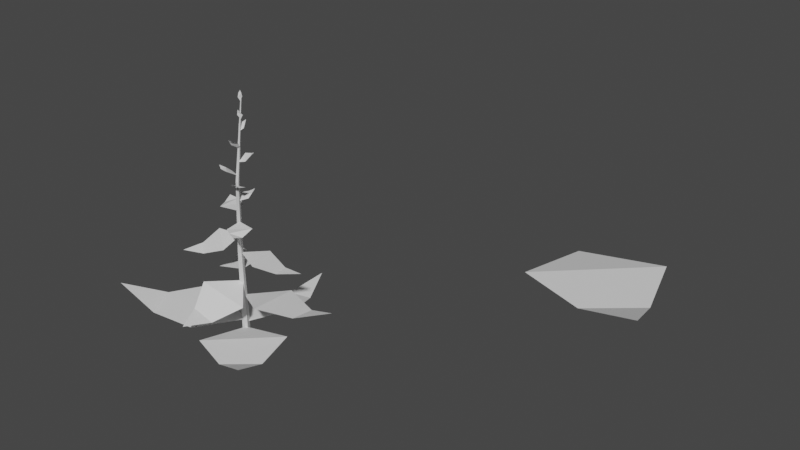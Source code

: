 # Source: tobakki1.blend  (saved by Blender 2.93.21; exported with 4.5.12 LTS)
import bpy
from mathutils import Matrix  # noqa: F401  (used for matrix-valued properties, if any)

bpy.ops.wm.read_factory_settings(use_empty=True)
scene = bpy.context.scene
scene.name = 'Scene'

# ---- collections
col_collection = bpy.data.collections.new('Collection'); scene.collection.children.link(col_collection)

# ---- world
world_world = bpy.data.worlds.new('World'); scene.world = world_world
world_world.use_nodes = True; world_world.node_tree.nodes.clear()
_N = world_world.node_tree.nodes; _L = world_world.node_tree.links
n0 = _N.new('ShaderNodeOutputWorld'); n0.name = 'World Output'; n0.location = (300, 300)
n1 = _N.new('ShaderNodeBackground'); n1.name = 'Background'; n1.location = (10, 300)
n1.inputs[0].default_value = (0.05088, 0.05088, 0.05088, 1.0)
_L.new(n1.outputs[0], n0.inputs[0])
n0.is_active_output = True
world_world.color = (0.05088, 0.05088, 0.05088)
world_world.use_sun_shadow = False
world_world.sun_shadow_jitter_overblur = 0.0

# ---- meshes
me_plane = bpy.data.meshes.new('Plane')
me_plane.from_pydata([(0.0002089, -0.0002751, 0.0002905), (-0.02092, -0.3535, -2.0), (2.0, -0.3535, -0.02084), (2.94, -0.8984, -2.989), (2.51, -0.3535, -1.632), (1.49, -0.3535, -2.504)], [], [(1, 2, 0), (1, 5, 4, 2), (4, 5, 3)])
_uv = me_plane.uv_layers.new(name='UVMap')
_uv.uv.foreach_set('vector', [1.0, 0.0, 0.0, 1.0, 0.0, 0.0, 1.0, 0.0, 1.0, 0.5101, 0.5427, 1.0, 0.0, 1.0, 0.5427, 1.0, 1.0, 0.5101, 1.0, 1.0])
me_plane.use_remesh_fix_poles = True
me_plane.use_remesh_preserve_attributes = False
me_plane.update()
me_plane_008 = bpy.data.meshes.new('Plane.008')
me_plane_008.from_pydata([(0.0604, -0.04065, 1.056), (-0.2087, -0.06115, 1.043), (0.07962, -0.2804, 1.001), (-0.3038, -0.4254, 0.9331), (-0.1237, -0.3419, 0.922), (-0.253, -0.2308, 0.9473), (1.826e-08, 0.0435, -1.809e-07), (0.1686, -0.01629, 2.403), (0.03767, -0.02175, -1.809e-07), (0.1739, -0.02543, 2.403), (-0.03767, -0.02175, -9.043e-08), (0.1635, -0.02548, 2.403), (0.01478, 0.01125, 0.852), (0.1342, -0.07671, 1.626), (0.1519, -0.1073, 1.626), (0.04089, -0.03419, 0.8518), (0.1165, -0.1073, 1.626), (-0.01118, -0.03312, 0.852), (-0.002809, -0.006981, 0.02677), (-0.008821, -0.5761, 0.1512), (0.5663, -0.01299, 0.1512), (0.8337, -0.8576, 0.3432), (0.7114, -0.4713, 0.1512), (0.421, -0.7197, 0.1512), (-0.002799, -0.007138, 0.1128), (-0.5593, 0.1118, 0.2372), (-0.1218, -0.5637, 0.2372), (-1.003, -0.658, 0.4292), (-0.5998, -0.6149, 0.2372), (-0.7855, -0.2809, 0.2372), (-0.002965, -0.007065, 0.08131), (0.3417, 0.3347, 0.1996), (-0.3367, 0.3574, 0.05353), (0.01702, 1.035, 0.1712), (-0.1329, 0.7144, 0.03039), (0.1872, 0.6819, 0.1033), (-0.002891, 0.001102, 0.3818), (0.3789, -0.2283, 0.4786), (0.2453, 0.3782, 0.349), (0.9265, 0.2155, 0.4363), (0.6068, 0.277, 0.3171), (0.6506, -0.014, 0.3825), (-0.002798, -0.0006029, 0.5374), (-0.2476, -0.2709, 0.5515), (0.2534, -0.2505, 0.4499), (0.01139, -0.7625, 0.3977), (0.1133, -0.51, 0.3608), (-0.1237, -0.5044, 0.4159), (-0.0006089, 0.00129, 0.6577), (-0.03027, 0.3213, 0.6707), (-0.3155, -0.01162, 0.582), (-0.5001, 0.4479, 0.5364), (-0.3987, 0.2325, 0.5041), (-0.2542, 0.3812, 0.5523), (0.01142, -0.01206, 0.8453), (0.2702, -0.1156, 0.8277), (0.1133, 0.2542, 0.784), (0.5428, 0.2251, 0.7041), (0.3305, 0.2306, 0.6944), (0.3931, 0.05241, 0.7217), (0.08695, -0.07418, 1.319), (-0.009205, 0.08702, 1.311), (-0.105, -0.1206, 1.32), (-0.2284, 0.114, 1.317), (-0.193, 0.01438, 1.289), (-0.1113, 0.1061, 1.319), (0.09456, -0.08375, 1.42), (0.1667, -0.01616, 1.446), (0.03376, 0.007246, 1.457), (0.1369, 0.0954, 1.496), (0.08975, 0.07096, 1.467), (0.1579, 0.0353, 1.474), (0.1368, -0.09221, 1.577), (0.136, -0.1858, 1.621), (0.2423, -0.1063, 1.61), (0.2298, -0.2313, 1.673), (0.246, -0.1867, 1.634), (0.1781, -0.2107, 1.65), (0.1366, -0.09194, 1.687), (0.03511, -0.07091, 1.698), (0.09424, -0.1828, 1.742), (-0.04541, -0.1416, 1.758), (0.007387, -0.1719, 1.74), (-0.005303, -0.101, 1.729), (0.07582, -0.06004, 1.202), (0.08814, -0.2278, 1.192), (0.2637, -0.08097, 1.2), (0.2626, -0.3088, 1.195), (0.2765, -0.215, 1.168), (0.1686, -0.2747, 1.199), (0.1495, -0.08516, 1.818), (0.2273, -0.07789, 1.841), (0.1512, -0.001581, 1.879), (0.2567, 0.002762, 1.91), (0.2166, 0.01181, 1.89), (0.2442, -0.04277, 1.876), (0.1578, -0.07857, 1.952), (0.1141, -0.1245, 1.981), (0.1969, -0.1109, 2.01), (0.1316, -0.1693, 2.049), (0.1646, -0.1544, 2.029), (0.1191, -0.1457, 2.015), (0.145, -0.05833, 2.094), (0.1823, -0.02863, 2.127), (0.1114, -0.01838, 2.147), (0.1659, 0.01843, 2.191), (0.1413, 0.01122, 2.171), (0.1768, -0.00723, 2.159), (0.1687, -0.04319, 2.212), (0.1457, -0.05982, 2.248), (0.193, -0.03971, 2.255), (0.1587, -0.06207, 2.302), (0.1768, -0.05753, 2.283), (0.1498, -0.06051, 2.274), (0.1634, -0.02448, 2.364), (0.1512, 0.005575, 2.402), (0.1527, -0.04601, 2.408), (0.1384, -0.002847, 2.457), (0.1384, -0.02258, 2.439), (0.146, 0.003512, 2.429)], [], [(1, 2, 0), (5, 2, 1), (4, 5, 3), (7, 14, 13), (14, 11, 16), (9, 7, 11), (11, 13, 16), (6, 8, 10), (17, 6, 10), (16, 12, 17), (15, 10, 8), (15, 16, 17), (12, 8, 6), (13, 15, 12), (19, 20, 18), (23, 20, 19), (22, 23, 21), (25, 26, 24), (29, 26, 25), (28, 29, 27), (31, 32, 30), (35, 32, 31), (34, 35, 33), (37, 38, 36), (41, 38, 37), (40, 41, 39), (43, 44, 42), (47, 44, 43), (46, 47, 45), (49, 50, 48), (53, 50, 49), (52, 53, 51), (55, 56, 54), (59, 56, 55), (58, 59, 57), (61, 62, 60), (65, 62, 61), (64, 65, 63), (67, 68, 66), (71, 68, 67), (70, 71, 69), (73, 74, 72), (77, 74, 73), (76, 77, 75), (79, 80, 78), (83, 80, 79), (82, 83, 81), (85, 86, 84), (89, 86, 85), (88, 89, 87), (91, 92, 90), (95, 92, 91), (94, 95, 93), (97, 98, 96), (101, 98, 97), (100, 101, 99), (103, 104, 102), (107, 104, 103), (106, 107, 105), (109, 110, 108), (113, 110, 109), (112, 113, 111), (115, 116, 114), (119, 116, 115), (118, 119, 117), (5, 4, 2), (7, 9, 14), (14, 9, 11), (11, 7, 13), (17, 12, 6), (16, 13, 12), (15, 17, 10), (15, 14, 16), (12, 15, 8), (13, 14, 15), (23, 22, 20), (29, 28, 26), (35, 34, 32), (41, 40, 38), (47, 46, 44), (53, 52, 50), (59, 58, 56), (65, 64, 62), (71, 70, 68), (77, 76, 74), (83, 82, 80), (89, 88, 86), (95, 94, 92), (101, 100, 98), (107, 106, 104), (113, 112, 110), (119, 118, 116)])
_uv = me_plane_008.uv_layers.new(name='UVMap')
_uv.uv.foreach_set('vector', [1.0, 0.0, 0.0, 1.0, 0.0, 0.0, 1.0, 0.5101, 0.0, 1.0, 1.0, 0.0, 0.5427, 1.0, 1.0, 0.5101, 1.0, 1.0, 1.0, 1.0, 0.6667, 0.8333, 1.0, 0.8333, 0.6667, 0.8333, 0.3333, 1.0, 0.3333, 0.8333, 0.4578, 0.13, 0.25, 0.49, 0.04215, 0.13, 0.3333, 1.0, -5.96e-08, 0.8333, 0.3333, 0.8333, 0.75, 0.49, 0.9578, 0.13, 0.5422, 0.13, 0.3333, 0.6667, -5.96e-08, 0.5, 0.3333, 0.5, 0.3333, 0.8333, -5.96e-08, 0.6667, 0.3333, 0.6667, 0.6667, 0.6667, 0.3333, 0.5, 0.6667, 0.5, 0.6667, 0.6667, 0.3333, 0.8333, 0.3333, 0.6667, 1.0, 0.6667, 0.6667, 0.5, 1.0, 0.5, 1.0, 0.8333, 0.6667, 0.6667, 1.0, 0.6667, 1.0, 0.0, 0.0, 1.0, 0.0, 0.0, 1.0, 0.5101, 0.0, 1.0, 1.0, 0.0, 0.5427, 1.0, 1.0, 0.5101, 1.0, 1.0, 1.0, 0.0, 0.0, 1.0, 0.0, 0.0, 1.0, 0.5101, 0.0, 1.0, 1.0, 0.0, 0.5427, 1.0, 1.0, 0.5101, 1.0, 1.0, 1.0, 0.0, 0.0, 1.0, 0.0, 0.0, 1.0, 0.5101, 0.0, 1.0, 1.0, 0.0, 0.5427, 1.0, 1.0, 0.5101, 1.0, 1.0, 1.0, 0.0, 0.0, 1.0, 0.0, 0.0, 1.0, 0.5101, 0.0, 1.0, 1.0, 0.0, 0.5427, 1.0, 1.0, 0.5101, 1.0, 1.0, 1.0, 0.0, 0.0, 1.0, 0.0, 0.0, 1.0, 0.5101, 0.0, 1.0, 1.0, 0.0, 0.5427, 1.0, 1.0, 0.5101, 1.0, 1.0, 1.0, 0.0, 0.0, 1.0, 0.0, 0.0, 1.0, 0.5101, 0.0, 1.0, 1.0, 0.0, 0.5427, 1.0, 1.0, 0.5101, 1.0, 1.0, 1.0, 0.0, 0.0, 1.0, 0.0, 0.0, 1.0, 0.5101, 0.0, 1.0, 1.0, 0.0, 0.5427, 1.0, 1.0, 0.5101, 1.0, 1.0, 1.0, 0.0, 0.0, 1.0, 0.0, 0.0, 1.0, 0.5101, 0.0, 1.0, 1.0, 0.0, 0.5427, 1.0, 1.0, 0.5101, 1.0, 1.0, 1.0, 0.0, 0.0, 1.0, 0.0, 0.0, 1.0, 0.5101, 0.0, 1.0, 1.0, 0.0, 0.5427, 1.0, 1.0, 0.5101, 1.0, 1.0, 1.0, 0.0, 0.0, 1.0, 0.0, 0.0, 1.0, 0.5101, 0.0, 1.0, 1.0, 0.0, 0.5427, 1.0, 1.0, 0.5101, 1.0, 1.0, 1.0, 0.0, 0.0, 1.0, 0.0, 0.0, 1.0, 0.5101, 0.0, 1.0, 1.0, 0.0, 0.5427, 1.0, 1.0, 0.5101, 1.0, 1.0, 1.0, 0.0, 0.0, 1.0, 0.0, 0.0, 1.0, 0.5101, 0.0, 1.0, 1.0, 0.0, 0.5427, 1.0, 1.0, 0.5101, 1.0, 1.0, 1.0, 0.0, 0.0, 1.0, 0.0, 0.0, 1.0, 0.5101, 0.0, 1.0, 1.0, 0.0, 0.5427, 1.0, 1.0, 0.5101, 1.0, 1.0, 1.0, 0.0, 0.0, 1.0, 0.0, 0.0, 1.0, 0.5101, 0.0, 1.0, 1.0, 0.0, 0.5427, 1.0, 1.0, 0.5101, 1.0, 1.0, 1.0, 0.0, 0.0, 1.0, 0.0, 0.0, 1.0, 0.5101, 0.0, 1.0, 1.0, 0.0, 0.5427, 1.0, 1.0, 0.5101, 1.0, 1.0, 1.0, 0.0, 0.0, 1.0, 0.0, 0.0, 1.0, 0.5101, 0.0, 1.0, 1.0, 0.0, 0.5427, 1.0, 1.0, 0.5101, 1.0, 1.0, 1.0, 0.0, 0.0, 1.0, 0.0, 0.0, 1.0, 0.5101, 0.0, 1.0, 1.0, 0.0, 0.5427, 1.0, 1.0, 0.5101, 1.0, 1.0, 1.0, 0.5101, 0.5427, 1.0, 0.0, 1.0, 1.0, 1.0, 0.6667, 1.0, 0.6667, 0.8333, 0.6667, 0.8333, 0.6667, 1.0, 0.3333, 1.0, 0.3333, 1.0, -5.96e-08, 1.0, -5.96e-08, 0.8333, 0.3333, 0.6667, -5.96e-08, 0.6667, -5.96e-08, 0.5, 0.3333, 0.8333, -5.96e-08, 0.8333, -5.96e-08, 0.6667, 0.6667, 0.6667, 0.3333, 0.6667, 0.3333, 0.5, 0.6667, 0.6667, 0.6667, 0.8333, 0.3333, 0.8333, 1.0, 0.6667, 0.6667, 0.6667, 0.6667, 0.5, 1.0, 0.8333, 0.6667, 0.8333, 0.6667, 0.6667, 1.0, 0.5101, 0.5427, 1.0, 0.0, 1.0, 1.0, 0.5101, 0.5427, 1.0, 0.0, 1.0, 1.0, 0.5101, 0.5427, 1.0, 0.0, 1.0, 1.0, 0.5101, 0.5427, 1.0, 0.0, 1.0, 1.0, 0.5101, 0.5427, 1.0, 0.0, 1.0, 1.0, 0.5101, 0.5427, 1.0, 0.0, 1.0, 1.0, 0.5101, 0.5427, 1.0, 0.0, 1.0, 1.0, 0.5101, 0.5427, 1.0, 0.0, 1.0, 1.0, 0.5101, 0.5427, 1.0, 0.0, 1.0, 1.0, 0.5101, 0.5427, 1.0, 0.0, 1.0, 1.0, 0.5101, 0.5427, 1.0, 0.0, 1.0, 1.0, 0.5101, 0.5427, 1.0, 0.0, 1.0, 1.0, 0.5101, 0.5427, 1.0, 0.0, 1.0, 1.0, 0.5101, 0.5427, 1.0, 0.0, 1.0, 1.0, 0.5101, 0.5427, 1.0, 0.0, 1.0, 1.0, 0.5101, 0.5427, 1.0, 0.0, 1.0, 1.0, 0.5101, 0.5427, 1.0, 0.0, 1.0])
me_plane_008.use_remesh_fix_poles = True
me_plane_008.use_remesh_preserve_attributes = False
me_plane_008.update()

# ---- objects
ob_plane = bpy.data.objects.new('Plane', me_plane)
ob_plane_008 = bpy.data.objects.new('Plane.008', me_plane_008)

# ---- transforms, parenting, visibility, modifiers, constraints
ob_plane.location = (2.168, 2.406, 0.5996)
ob_plane.rotation_euler = (4.712, -0.0, 0.0)
ob_plane.scale = (0.4644, 0.4644, 0.4644)
ob_plane_008.location = (0.0, 0.0, 0.0)

# ---- collection membership
col_collection.objects.link(ob_plane)
col_collection.objects.link(ob_plane_008)

# ---- scene / render settings (as saved in the file)
scene.frame_start = 1; scene.frame_end = 250; scene.frame_set(1)
scene.render.engine = 'BLENDER_EEVEE_NEXT'
scene.cycles.use_denoising = False
scene.cycles.samples = 128
scene.cycles.sampling_pattern = 'TABULATED_SOBOL'
scene.cycles.use_adaptive_sampling = False
scene.cycles.use_light_tree = False
scene.view_settings.view_transform = 'Filmic'
bpy.context.view_layer.update()

# ---- added for rendering (the .blend has no active camera and no usable light): camera, sun
cam_auto = bpy.data.cameras.new('AutoCamera')
cam_auto.lens = 50.0
cam_auto.sensor_width = 36.0
cam_auto.clip_end = 1000.0
ob_auto_camera = bpy.data.objects.new('AutoCamera', cam_auto)
scene.collection.objects.link(ob_auto_camera)
ob_auto_camera.location = (6.91321, -6.00327, 5.74708)
ob_auto_camera.rotation_euler = (1.09748, -7.21219e-08, 0.694738)
scene.camera = ob_auto_camera
light_auto_sun = bpy.data.lights.new('AutoSun', 'SUN')
light_auto_sun.energy = 3.0
light_auto_sun.angle = 0.0523599
ob_auto_sun = bpy.data.objects.new('AutoSun', light_auto_sun)
scene.collection.objects.link(ob_auto_sun)
ob_auto_sun.rotation_euler = (0.872665, 0.174533, 0.523599)
bpy.context.view_layer.update()
